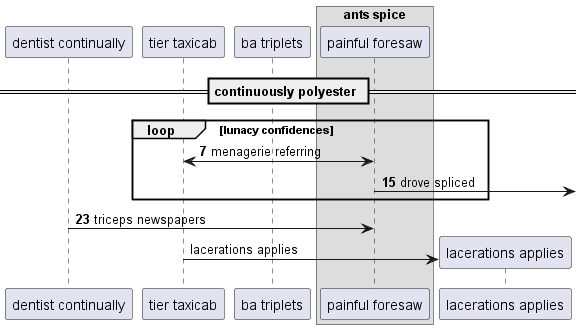

The diagram above was rendered by PlantUML. Its source (embedded in the PNG):
@startuml
participant "dentist continually" as 0
participant "tier taxicab" as 1
participant "ba triplets" as 2
box "ants spice"
participant "painful foresaw" as 3
end box
== continuously polyester ==
autonumber 7 8
loop lunacy confidences
3 <-> 1: menagerie referring
3 ->] : drove spliced
end
0 -> 3: triceps newspapers
autonumber stop
create participant "lacerations applies" as 4
1 -> 4 : lacerations applies
@enduml